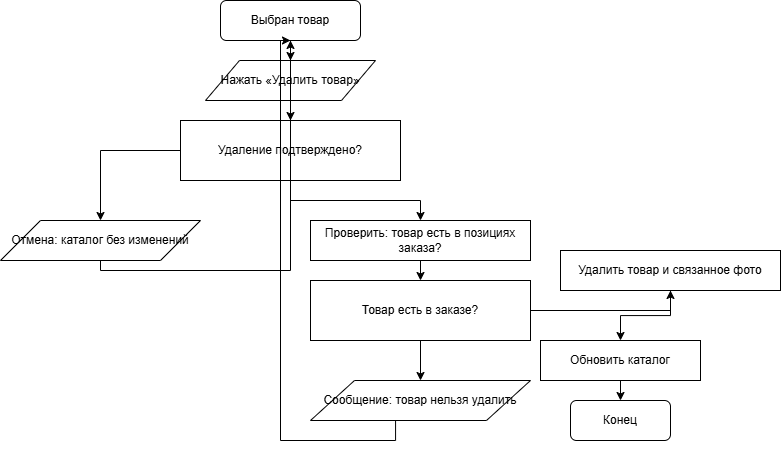

The diagram above was exported from draw.io. Its source (the exported page's mxGraphModel, read from the mxfile embedded in the PNG):
<mxGraphModel dx="740" dy="1120" grid="1" gridSize="10" guides="1" tooltips="1" connect="1" arrows="1" fold="1" page="1" pageScale="1" pageWidth="827" pageHeight="1169" math="0" shadow="0">
  <root>
    <mxCell id="0" />
    <mxCell id="1" parent="0" />
    <mxCell id="TzHAGzw6v3h6lex-V7Zm-291" parent="1" style="rounded=1;whiteSpace=wrap;html=1;strokeColor=#000000;fillColor=#FFFFFF;" value="Выбран товар" vertex="1">
      <mxGeometry height="40" width="140" x="250" y="20" as="geometry" />
    </mxCell>
    <mxCell id="TzHAGzw6v3h6lex-V7Zm-292" parent="1" style="shape=parallelogram;whiteSpace=wrap;html=1;perimeter=parallelogramPerimeter;fillColor=#FFFFFF;strokeColor=#000000;" value="Нажать «Удалить товар»" vertex="1">
      <mxGeometry height="40" width="170" x="235" y="80" as="geometry" />
    </mxCell>
    <mxCell id="TzHAGzw6v3h6lex-V7Zm-293" parent="1" style="whiteSpace=wrap;html=1;rhomb=1;fillColor=#FFFFFF;strokeColor=#000000;" value="Удаление подтверждено?" vertex="1">
      <mxGeometry height="60" width="220" x="210" y="140" as="geometry" />
    </mxCell>
    <mxCell id="TzHAGzw6v3h6lex-V7Zm-294" parent="1" style="shape=parallelogram;whiteSpace=wrap;html=1;perimeter=parallelogramPerimeter;fillColor=#FFFFFF;strokeColor=#000000;" value="Отмена: каталог без изменений" vertex="1">
      <mxGeometry height="40" width="200" x="30" y="240" as="geometry" />
    </mxCell>
    <mxCell id="TzHAGzw6v3h6lex-V7Zm-295" parent="1" style="whiteSpace=wrap;html=1;fillColor=#FFFFFF;strokeColor=#000000;" value="Проверить: товар есть в позициях заказа?" vertex="1">
      <mxGeometry height="40" width="220" x="340" y="240" as="geometry" />
    </mxCell>
    <mxCell id="TzHAGzw6v3h6lex-V7Zm-296" parent="1" style="whiteSpace=wrap;html=1;rhomb=1;fillColor=#FFFFFF;strokeColor=#000000;" value="Товар есть в заказе?" vertex="1">
      <mxGeometry height="60" width="220" x="340" y="300" as="geometry" />
    </mxCell>
    <mxCell id="TzHAGzw6v3h6lex-V7Zm-297" parent="1" style="shape=parallelogram;whiteSpace=wrap;html=1;perimeter=parallelogramPerimeter;fillColor=#FFFFFF;strokeColor=#000000;" value="Сообщение: товар нельзя удалить" vertex="1">
      <mxGeometry height="40" width="220" x="340" y="400" as="geometry" />
    </mxCell>
    <mxCell id="TzHAGzw6v3h6lex-V7Zm-298" parent="1" style="whiteSpace=wrap;html=1;fillColor=#FFFFFF;strokeColor=#000000;" value="Удалить товар и связанное фото" vertex="1">
      <mxGeometry height="40" width="220" x="590" y="270" as="geometry" />
    </mxCell>
    <mxCell id="TzHAGzw6v3h6lex-V7Zm-299" parent="1" style="whiteSpace=wrap;html=1;fillColor=#FFFFFF;strokeColor=#000000;" value="Обновить каталог" vertex="1">
      <mxGeometry height="40" width="160" x="570" y="360" as="geometry" />
    </mxCell>
    <mxCell id="TzHAGzw6v3h6lex-V7Zm-300" parent="1" style="rounded=1;whiteSpace=wrap;html=1;strokeColor=#000000;fillColor=#FFFFFF;" value="Конец" vertex="1">
      <mxGeometry height="40" width="100" x="600" y="420" as="geometry" />
    </mxCell>
    <mxCell id="TzHAGzw6v3h6lex-V7Zm-301" edge="1" parent="1" source="TzHAGzw6v3h6lex-V7Zm-291" style="endArrow=classic;html=1;exitX=0.5;exitY=1;entryX=0.5;entryY=0;fillColor=#FFFFFF;strokeColor=#000000;" target="TzHAGzw6v3h6lex-V7Zm-292">
      <mxGeometry relative="1" as="geometry" />
    </mxCell>
    <mxCell id="TzHAGzw6v3h6lex-V7Zm-302" edge="1" parent="1" source="TzHAGzw6v3h6lex-V7Zm-292" style="endArrow=classic;html=1;exitX=0.5;exitY=1;entryX=0.5;entryY=0;fillColor=#FFFFFF;strokeColor=#000000;" target="TzHAGzw6v3h6lex-V7Zm-293">
      <mxGeometry relative="1" as="geometry" />
    </mxCell>
    <mxCell id="TzHAGzw6v3h6lex-V7Zm-303" edge="1" parent="1" source="TzHAGzw6v3h6lex-V7Zm-293" style="endArrow=classic;html=1;exitX=0.1;exitY=0.5;entryX=0.5;entryY=0;edgeStyle=orthogonalEdgeStyle;rounded=0;curved=0;fillColor=#FFFFFF;strokeColor=#000000;" target="TzHAGzw6v3h6lex-V7Zm-294">
      <mxGeometry relative="1" as="geometry">
        <mxPoint x="30" y="200" as="point" />
      </mxGeometry>
    </mxCell>
    <mxCell id="TzHAGzw6v3h6lex-V7Zm-304" edge="1" parent="1" source="TzHAGzw6v3h6lex-V7Zm-293" style="endArrow=classic;html=1;exitX=0.5;exitY=1;entryX=0.5;entryY=0;exitDx=0;exitDy=0;edgeStyle=orthogonalEdgeStyle;rounded=0;curved=0;fillColor=#FFFFFF;strokeColor=#000000;" target="TzHAGzw6v3h6lex-V7Zm-295">
      <mxGeometry relative="1" as="geometry">
        <mxPoint x="550" y="200" as="point" />
      </mxGeometry>
    </mxCell>
    <mxCell id="TzHAGzw6v3h6lex-V7Zm-305" edge="1" parent="1" source="TzHAGzw6v3h6lex-V7Zm-294" style="endArrow=classic;html=1;exitX=0.5;exitY=1;entryX=0.5;entryY=1;exitDx=0;exitDy=0;edgeStyle=orthogonalEdgeStyle;rounded=0;curved=0;fillColor=#FFFFFF;strokeColor=#000000;" target="TzHAGzw6v3h6lex-V7Zm-291">
      <mxGeometry relative="1" as="geometry">
        <mxPoint x="410" y="20" as="point" />
      </mxGeometry>
    </mxCell>
    <mxCell id="TzHAGzw6v3h6lex-V7Zm-306" edge="1" parent="1" source="TzHAGzw6v3h6lex-V7Zm-295" style="endArrow=classic;html=1;exitX=0.5;exitY=1;entryX=0.5;entryY=0;fillColor=#FFFFFF;strokeColor=#000000;" target="TzHAGzw6v3h6lex-V7Zm-296">
      <mxGeometry relative="1" as="geometry" />
    </mxCell>
    <mxCell id="TzHAGzw6v3h6lex-V7Zm-307" edge="1" parent="1" source="TzHAGzw6v3h6lex-V7Zm-296" style="endArrow=classic;html=1;exitX=0.5;exitY=1;entryX=0.5;entryY=0;fillColor=#FFFFFF;strokeColor=#000000;" target="TzHAGzw6v3h6lex-V7Zm-297">
      <mxGeometry relative="1" as="geometry" />
    </mxCell>
    <mxCell id="TzHAGzw6v3h6lex-V7Zm-308" edge="1" parent="1" source="TzHAGzw6v3h6lex-V7Zm-296" style="endArrow=classic;html=1;exitX=0.9;exitY=0.5;entryX=0.5;entryY=1;edgeStyle=orthogonalEdgeStyle;rounded=0;curved=0;fillColor=#FFFFFF;strokeColor=#000000;" target="TzHAGzw6v3h6lex-V7Zm-298">
      <mxGeometry relative="1" as="geometry">
        <mxPoint x="550" y="360" as="point" />
      </mxGeometry>
    </mxCell>
    <mxCell id="TzHAGzw6v3h6lex-V7Zm-309" edge="1" parent="1" source="TzHAGzw6v3h6lex-V7Zm-297" style="endArrow=classic;html=1;exitX=0.5;exitY=1;entryX=0.5;entryY=1;exitDx=0;exitDy=0;edgeStyle=orthogonalEdgeStyle;rounded=0;curved=0;fillColor=#FFFFFF;strokeColor=#000000;" target="TzHAGzw6v3h6lex-V7Zm-291">
      <mxGeometry relative="1" as="geometry">
        <mxPoint x="680" y="20" as="point" />
        <Array as="points">
          <mxPoint x="425" y="460" />
          <mxPoint x="310" y="460" />
          <mxPoint x="310" y="60" />
        </Array>
      </mxGeometry>
    </mxCell>
    <mxCell id="TzHAGzw6v3h6lex-V7Zm-310" edge="1" parent="1" source="TzHAGzw6v3h6lex-V7Zm-298" style="endArrow=classic;html=1;exitX=0.5;exitY=1;entryX=0.5;entryY=0;edgeStyle=orthogonalEdgeStyle;rounded=0;curved=0;fillColor=#FFFFFF;strokeColor=#000000;" target="TzHAGzw6v3h6lex-V7Zm-299">
      <mxGeometry relative="1" as="geometry" />
    </mxCell>
    <mxCell id="TzHAGzw6v3h6lex-V7Zm-311" edge="1" parent="1" source="TzHAGzw6v3h6lex-V7Zm-299" style="endArrow=classic;html=1;exitX=0.5;exitY=1;entryX=0.5;entryY=0;fillColor=#FFFFFF;strokeColor=#000000;" target="TzHAGzw6v3h6lex-V7Zm-300">
      <mxGeometry relative="1" as="geometry" />
    </mxCell>
  </root>
</mxGraphModel>